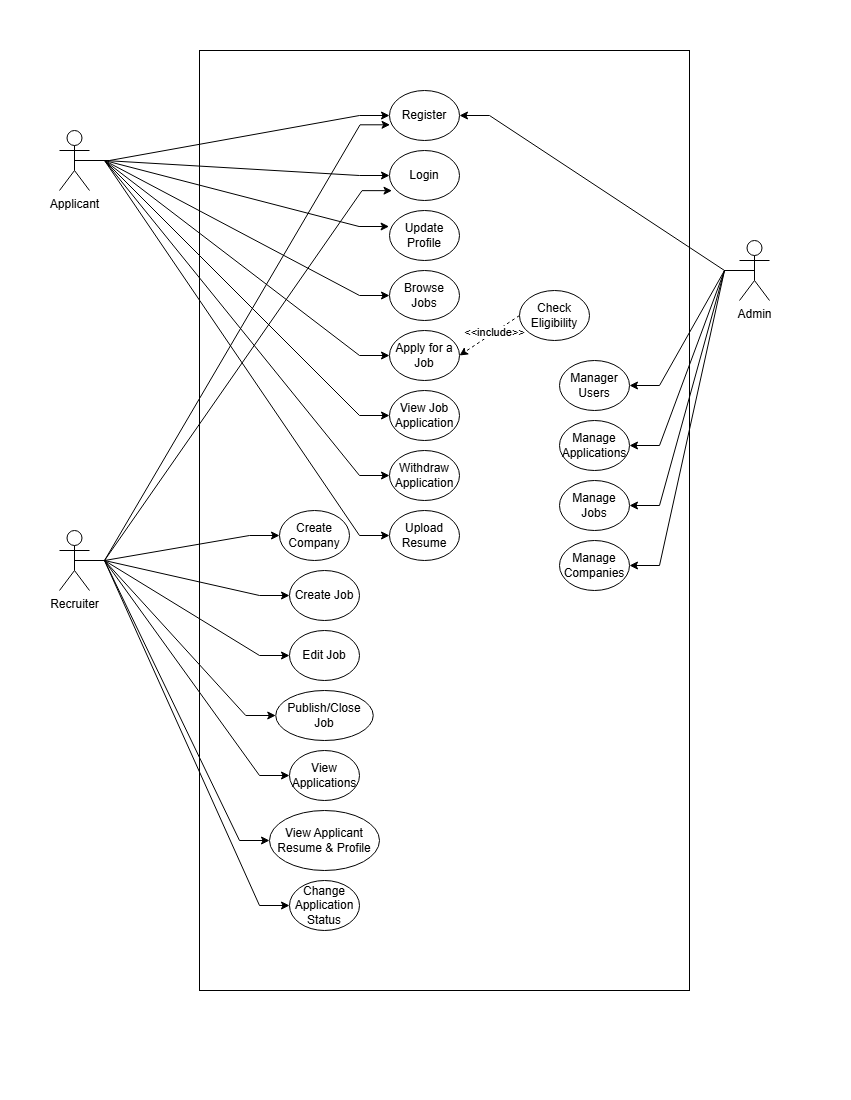

The diagram above was exported from draw.io. Its source (the exported page's mxGraphModel, read from the mxfile embedded in the PNG):
<mxGraphModel dx="1956" dy="1044" grid="1" gridSize="10" guides="1" tooltips="1" connect="1" arrows="1" fold="1" page="1" pageScale="1" pageWidth="850" pageHeight="1100" math="0" shadow="0">
  <root>
    <mxCell id="0" />
    <mxCell id="1" parent="0" />
    <mxCell id="nAu_DaXnrOOzBlXY1ilE-58" parent="1" style="rounded=0;whiteSpace=wrap;html=1;" value="" vertex="1">
      <mxGeometry height="940" width="490" x="200" y="50" as="geometry" />
    </mxCell>
    <mxCell id="nAu_DaXnrOOzBlXY1ilE-43" edge="1" parent="1" source="nAu_DaXnrOOzBlXY1ilE-2" style="edgeStyle=entityRelationEdgeStyle;rounded=0;orthogonalLoop=1;jettySize=auto;html=1;exitX=0.5;exitY=0.5;exitDx=0;exitDy=0;exitPerimeter=0;entryX=0.008;entryY=0.686;entryDx=0;entryDy=0;entryPerimeter=0;" target="nAu_DaXnrOOzBlXY1ilE-9">
      <mxGeometry relative="1" as="geometry" />
    </mxCell>
    <mxCell id="nAu_DaXnrOOzBlXY1ilE-45" edge="1" parent="1" source="nAu_DaXnrOOzBlXY1ilE-2" style="edgeStyle=entityRelationEdgeStyle;rounded=0;orthogonalLoop=1;jettySize=auto;html=1;exitX=0.5;exitY=0.5;exitDx=0;exitDy=0;exitPerimeter=0;" target="nAu_DaXnrOOzBlXY1ilE-20">
      <mxGeometry relative="1" as="geometry" />
    </mxCell>
    <mxCell id="nAu_DaXnrOOzBlXY1ilE-46" edge="1" parent="1" source="nAu_DaXnrOOzBlXY1ilE-2" style="edgeStyle=entityRelationEdgeStyle;rounded=0;orthogonalLoop=1;jettySize=auto;html=1;exitX=0.5;exitY=0.5;exitDx=0;exitDy=0;exitPerimeter=0;entryX=0;entryY=0.5;entryDx=0;entryDy=0;" target="nAu_DaXnrOOzBlXY1ilE-21">
      <mxGeometry relative="1" as="geometry" />
    </mxCell>
    <mxCell id="nAu_DaXnrOOzBlXY1ilE-47" edge="1" parent="1" source="nAu_DaXnrOOzBlXY1ilE-2" style="edgeStyle=entityRelationEdgeStyle;rounded=0;orthogonalLoop=1;jettySize=auto;html=1;exitX=0.5;exitY=0.5;exitDx=0;exitDy=0;exitPerimeter=0;entryX=0;entryY=0.5;entryDx=0;entryDy=0;" target="nAu_DaXnrOOzBlXY1ilE-22">
      <mxGeometry relative="1" as="geometry" />
    </mxCell>
    <mxCell id="nAu_DaXnrOOzBlXY1ilE-48" edge="1" parent="1" source="nAu_DaXnrOOzBlXY1ilE-2" style="edgeStyle=entityRelationEdgeStyle;rounded=0;orthogonalLoop=1;jettySize=auto;html=1;exitX=0.5;exitY=0.5;exitDx=0;exitDy=0;exitPerimeter=0;entryX=0;entryY=0.5;entryDx=0;entryDy=0;" target="nAu_DaXnrOOzBlXY1ilE-23">
      <mxGeometry relative="1" as="geometry" />
    </mxCell>
    <mxCell id="nAu_DaXnrOOzBlXY1ilE-49" edge="1" parent="1" source="nAu_DaXnrOOzBlXY1ilE-2" style="edgeStyle=entityRelationEdgeStyle;rounded=0;orthogonalLoop=1;jettySize=auto;html=1;exitX=0.5;exitY=0.5;exitDx=0;exitDy=0;exitPerimeter=0;entryX=0;entryY=0.5;entryDx=0;entryDy=0;" target="nAu_DaXnrOOzBlXY1ilE-24">
      <mxGeometry relative="1" as="geometry" />
    </mxCell>
    <mxCell id="nAu_DaXnrOOzBlXY1ilE-50" edge="1" parent="1" source="nAu_DaXnrOOzBlXY1ilE-2" style="edgeStyle=entityRelationEdgeStyle;rounded=0;orthogonalLoop=1;jettySize=auto;html=1;exitX=0.5;exitY=0.5;exitDx=0;exitDy=0;exitPerimeter=0;entryX=0;entryY=0.5;entryDx=0;entryDy=0;" target="nAu_DaXnrOOzBlXY1ilE-25">
      <mxGeometry relative="1" as="geometry" />
    </mxCell>
    <mxCell id="nAu_DaXnrOOzBlXY1ilE-51" edge="1" parent="1" source="nAu_DaXnrOOzBlXY1ilE-2" style="edgeStyle=entityRelationEdgeStyle;rounded=0;orthogonalLoop=1;jettySize=auto;html=1;exitX=0.5;exitY=0.5;exitDx=0;exitDy=0;exitPerimeter=0;entryX=0;entryY=0.5;entryDx=0;entryDy=0;" target="nAu_DaXnrOOzBlXY1ilE-26">
      <mxGeometry relative="1" as="geometry" />
    </mxCell>
    <mxCell id="nAu_DaXnrOOzBlXY1ilE-2" parent="1" style="shape=umlActor;verticalLabelPosition=bottom;verticalAlign=top;html=1;outlineConnect=0;" value="Recruiter" vertex="1">
      <mxGeometry height="60" width="30" x="60" y="530" as="geometry" />
    </mxCell>
    <mxCell id="nAu_DaXnrOOzBlXY1ilE-38" edge="1" parent="1" source="nAu_DaXnrOOzBlXY1ilE-3" style="edgeStyle=entityRelationEdgeStyle;rounded=0;orthogonalLoop=1;jettySize=auto;html=1;exitX=0.5;exitY=0.5;exitDx=0;exitDy=0;exitPerimeter=0;entryX=1;entryY=0.5;entryDx=0;entryDy=0;" target="nAu_DaXnrOOzBlXY1ilE-9">
      <mxGeometry relative="1" as="geometry" />
    </mxCell>
    <mxCell id="nAu_DaXnrOOzBlXY1ilE-40" edge="1" parent="1" source="nAu_DaXnrOOzBlXY1ilE-3" style="edgeStyle=entityRelationEdgeStyle;rounded=0;orthogonalLoop=1;jettySize=auto;html=1;exitX=0.5;exitY=0.5;exitDx=0;exitDy=0;exitPerimeter=0;entryX=1;entryY=0.5;entryDx=0;entryDy=0;" target="nAu_DaXnrOOzBlXY1ilE-28">
      <mxGeometry relative="1" as="geometry" />
    </mxCell>
    <mxCell id="nAu_DaXnrOOzBlXY1ilE-41" edge="1" parent="1" source="nAu_DaXnrOOzBlXY1ilE-3" style="edgeStyle=entityRelationEdgeStyle;rounded=0;orthogonalLoop=1;jettySize=auto;html=1;exitX=0.5;exitY=0.5;exitDx=0;exitDy=0;exitPerimeter=0;entryX=1;entryY=0.5;entryDx=0;entryDy=0;" target="nAu_DaXnrOOzBlXY1ilE-29">
      <mxGeometry relative="1" as="geometry" />
    </mxCell>
    <mxCell id="nAu_DaXnrOOzBlXY1ilE-42" edge="1" parent="1" source="nAu_DaXnrOOzBlXY1ilE-3" style="edgeStyle=entityRelationEdgeStyle;rounded=0;orthogonalLoop=1;jettySize=auto;html=1;exitX=0.5;exitY=0.5;exitDx=0;exitDy=0;exitPerimeter=0;entryX=1;entryY=0.5;entryDx=0;entryDy=0;" target="nAu_DaXnrOOzBlXY1ilE-30">
      <mxGeometry relative="1" as="geometry" />
    </mxCell>
    <mxCell id="nAu_DaXnrOOzBlXY1ilE-3" parent="1" style="shape=umlActor;verticalLabelPosition=bottom;verticalAlign=top;html=1;outlineConnect=0;" value="Admin&lt;div&gt;&lt;br&gt;&lt;/div&gt;" vertex="1">
      <mxGeometry height="60" width="30" x="740" y="240" as="geometry" />
    </mxCell>
    <mxCell id="nAu_DaXnrOOzBlXY1ilE-31" edge="1" parent="1" style="rounded=0;orthogonalLoop=1;jettySize=auto;html=1;entryX=0;entryY=0.5;entryDx=0;entryDy=0;edgeStyle=entityRelationEdgeStyle;" target="nAu_DaXnrOOzBlXY1ilE-9">
      <mxGeometry relative="1" as="geometry">
        <mxPoint x="80" y="160" as="sourcePoint" />
      </mxGeometry>
    </mxCell>
    <mxCell id="nAu_DaXnrOOzBlXY1ilE-32" edge="1" parent="1" source="nAu_DaXnrOOzBlXY1ilE-6" style="rounded=0;orthogonalLoop=1;jettySize=auto;html=1;exitX=0.5;exitY=0.5;exitDx=0;exitDy=0;exitPerimeter=0;entryX=0;entryY=0.5;entryDx=0;entryDy=0;edgeStyle=entityRelationEdgeStyle;" target="nAu_DaXnrOOzBlXY1ilE-10">
      <mxGeometry relative="1" as="geometry" />
    </mxCell>
    <mxCell id="nAu_DaXnrOOzBlXY1ilE-34" edge="1" parent="1" source="nAu_DaXnrOOzBlXY1ilE-6" style="edgeStyle=entityRelationEdgeStyle;rounded=0;orthogonalLoop=1;jettySize=auto;html=1;exitX=0.5;exitY=0.5;exitDx=0;exitDy=0;exitPerimeter=0;entryX=0;entryY=0.5;entryDx=0;entryDy=0;" target="nAu_DaXnrOOzBlXY1ilE-16">
      <mxGeometry relative="1" as="geometry" />
    </mxCell>
    <mxCell id="nAu_DaXnrOOzBlXY1ilE-35" edge="1" parent="1" source="nAu_DaXnrOOzBlXY1ilE-6" style="edgeStyle=entityRelationEdgeStyle;rounded=0;orthogonalLoop=1;jettySize=auto;html=1;exitX=0.5;exitY=0.5;exitDx=0;exitDy=0;exitPerimeter=0;entryX=0;entryY=0.5;entryDx=0;entryDy=0;" target="nAu_DaXnrOOzBlXY1ilE-17">
      <mxGeometry relative="1" as="geometry" />
    </mxCell>
    <mxCell id="nAu_DaXnrOOzBlXY1ilE-36" edge="1" parent="1" source="nAu_DaXnrOOzBlXY1ilE-6" style="edgeStyle=entityRelationEdgeStyle;rounded=0;orthogonalLoop=1;jettySize=auto;html=1;exitX=0.5;exitY=0.5;exitDx=0;exitDy=0;exitPerimeter=0;entryX=0;entryY=0.5;entryDx=0;entryDy=0;" target="nAu_DaXnrOOzBlXY1ilE-18">
      <mxGeometry relative="1" as="geometry" />
    </mxCell>
    <mxCell id="nAu_DaXnrOOzBlXY1ilE-37" edge="1" parent="1" source="nAu_DaXnrOOzBlXY1ilE-6" style="edgeStyle=entityRelationEdgeStyle;rounded=0;orthogonalLoop=1;jettySize=auto;html=1;exitX=0.5;exitY=0.5;exitDx=0;exitDy=0;exitPerimeter=0;entryX=0;entryY=0.5;entryDx=0;entryDy=0;" target="nAu_DaXnrOOzBlXY1ilE-19">
      <mxGeometry relative="1" as="geometry" />
    </mxCell>
    <mxCell id="nAu_DaXnrOOzBlXY1ilE-57" edge="1" parent="1" source="nAu_DaXnrOOzBlXY1ilE-6" style="edgeStyle=entityRelationEdgeStyle;rounded=0;orthogonalLoop=1;jettySize=auto;html=1;exitX=0.5;exitY=0.5;exitDx=0;exitDy=0;exitPerimeter=0;entryX=0;entryY=0.5;entryDx=0;entryDy=0;" target="nAu_DaXnrOOzBlXY1ilE-12">
      <mxGeometry relative="1" as="geometry" />
    </mxCell>
    <mxCell id="nAu_DaXnrOOzBlXY1ilE-6" parent="1" style="shape=umlActor;verticalLabelPosition=bottom;verticalAlign=top;html=1;outlineConnect=0;" value="Applicant" vertex="1">
      <mxGeometry height="60" width="30" x="60" y="130" as="geometry" />
    </mxCell>
    <mxCell id="nAu_DaXnrOOzBlXY1ilE-9" parent="1" style="ellipse;whiteSpace=wrap;html=1;" value="Register" vertex="1">
      <mxGeometry height="50" width="70" x="390" y="90" as="geometry" />
    </mxCell>
    <mxCell id="nAu_DaXnrOOzBlXY1ilE-10" parent="1" style="ellipse;whiteSpace=wrap;html=1;" value="Login" vertex="1">
      <mxGeometry height="50" width="70" x="390" y="150" as="geometry" />
    </mxCell>
    <mxCell id="nAu_DaXnrOOzBlXY1ilE-11" parent="1" style="ellipse;whiteSpace=wrap;html=1;" value="Update Profile" vertex="1">
      <mxGeometry height="50" width="70" x="390" y="210" as="geometry" />
    </mxCell>
    <mxCell id="nAu_DaXnrOOzBlXY1ilE-12" parent="1" style="ellipse;whiteSpace=wrap;html=1;" value="Upload Resume" vertex="1">
      <mxGeometry height="50" width="70" x="390" y="510" as="geometry" />
    </mxCell>
    <mxCell id="nAu_DaXnrOOzBlXY1ilE-16" parent="1" style="ellipse;whiteSpace=wrap;html=1;" value="Browse Jobs" vertex="1">
      <mxGeometry height="50" width="70" x="390" y="270" as="geometry" />
    </mxCell>
    <mxCell id="nAu_DaXnrOOzBlXY1ilE-17" parent="1" style="ellipse;whiteSpace=wrap;html=1;" value="Apply for a Job" vertex="1">
      <mxGeometry height="50" width="70" x="390" y="330" as="geometry" />
    </mxCell>
    <mxCell id="nAu_DaXnrOOzBlXY1ilE-18" parent="1" style="ellipse;whiteSpace=wrap;html=1;" value="View Job Application" vertex="1">
      <mxGeometry height="50" width="70" x="390" y="390" as="geometry" />
    </mxCell>
    <mxCell id="nAu_DaXnrOOzBlXY1ilE-19" parent="1" style="ellipse;whiteSpace=wrap;html=1;" value="Withdraw Application" vertex="1">
      <mxGeometry height="50" width="70" x="390" y="450" as="geometry" />
    </mxCell>
    <mxCell id="nAu_DaXnrOOzBlXY1ilE-20" parent="1" style="ellipse;whiteSpace=wrap;html=1;" value="Create Company" vertex="1">
      <mxGeometry height="50" width="70" x="280" y="510" as="geometry" />
    </mxCell>
    <mxCell id="nAu_DaXnrOOzBlXY1ilE-21" parent="1" style="ellipse;whiteSpace=wrap;html=1;" value="Create Job" vertex="1">
      <mxGeometry height="50" width="70" x="290" y="570" as="geometry" />
    </mxCell>
    <mxCell id="nAu_DaXnrOOzBlXY1ilE-22" parent="1" style="ellipse;whiteSpace=wrap;html=1;" value="Edit Job" vertex="1">
      <mxGeometry height="50" width="70" x="290" y="630" as="geometry" />
    </mxCell>
    <mxCell id="nAu_DaXnrOOzBlXY1ilE-23" parent="1" style="ellipse;whiteSpace=wrap;html=1;" value="Publish/Close Job" vertex="1">
      <mxGeometry height="50" width="97.5" x="276.25" y="690" as="geometry" />
    </mxCell>
    <mxCell id="nAu_DaXnrOOzBlXY1ilE-24" parent="1" style="ellipse;whiteSpace=wrap;html=1;" value="View Applications" vertex="1">
      <mxGeometry height="50" width="70" x="290" y="750" as="geometry" />
    </mxCell>
    <mxCell id="nAu_DaXnrOOzBlXY1ilE-25" parent="1" style="ellipse;whiteSpace=wrap;html=1;" value="View Applicant Resume &amp;amp; Profile" vertex="1">
      <mxGeometry height="60" width="110" x="270" y="810" as="geometry" />
    </mxCell>
    <mxCell id="nAu_DaXnrOOzBlXY1ilE-26" parent="1" style="ellipse;whiteSpace=wrap;html=1;" value="Change Application Status" vertex="1">
      <mxGeometry height="50" width="70" x="290" y="880" as="geometry" />
    </mxCell>
    <mxCell id="nAu_DaXnrOOzBlXY1ilE-27" parent="1" style="ellipse;whiteSpace=wrap;html=1;" value="Manager Users" vertex="1">
      <mxGeometry height="50" width="70" x="560" y="360" as="geometry" />
    </mxCell>
    <mxCell id="nAu_DaXnrOOzBlXY1ilE-28" parent="1" style="ellipse;whiteSpace=wrap;html=1;" value="Manage Applications" vertex="1">
      <mxGeometry height="50" width="70" x="560" y="420" as="geometry" />
    </mxCell>
    <mxCell id="nAu_DaXnrOOzBlXY1ilE-29" parent="1" style="ellipse;whiteSpace=wrap;html=1;" value="Manage Jobs" vertex="1">
      <mxGeometry height="50" width="70" x="560" y="480" as="geometry" />
    </mxCell>
    <mxCell id="nAu_DaXnrOOzBlXY1ilE-30" parent="1" style="ellipse;whiteSpace=wrap;html=1;" value="Manage Companies" vertex="1">
      <mxGeometry height="50" width="70" x="560" y="540" as="geometry" />
    </mxCell>
    <mxCell id="nAu_DaXnrOOzBlXY1ilE-33" edge="1" parent="1" source="nAu_DaXnrOOzBlXY1ilE-6" style="edgeStyle=entityRelationEdgeStyle;rounded=0;orthogonalLoop=1;jettySize=auto;html=1;exitX=0.5;exitY=0.5;exitDx=0;exitDy=0;exitPerimeter=0;entryX=-0.006;entryY=0.32;entryDx=0;entryDy=0;entryPerimeter=0;" target="nAu_DaXnrOOzBlXY1ilE-11">
      <mxGeometry relative="1" as="geometry" />
    </mxCell>
    <mxCell id="nAu_DaXnrOOzBlXY1ilE-39" edge="1" parent="1" source="nAu_DaXnrOOzBlXY1ilE-3" style="edgeStyle=entityRelationEdgeStyle;rounded=0;orthogonalLoop=1;jettySize=auto;html=1;exitX=0.5;exitY=0.5;exitDx=0;exitDy=0;exitPerimeter=0;entryX=1;entryY=0.5;entryDx=0;entryDy=0;" target="nAu_DaXnrOOzBlXY1ilE-27">
      <mxGeometry relative="1" as="geometry" />
    </mxCell>
    <mxCell id="nAu_DaXnrOOzBlXY1ilE-44" edge="1" parent="1" source="nAu_DaXnrOOzBlXY1ilE-2" style="edgeStyle=entityRelationEdgeStyle;rounded=0;orthogonalLoop=1;jettySize=auto;html=1;exitX=0.5;exitY=0.5;exitDx=0;exitDy=0;exitPerimeter=0;entryX=0.036;entryY=0.803;entryDx=0;entryDy=0;entryPerimeter=0;" target="nAu_DaXnrOOzBlXY1ilE-10">
      <mxGeometry relative="1" as="geometry" />
    </mxCell>
    <mxCell id="nAu_DaXnrOOzBlXY1ilE-54" edge="1" parent="1" source="nAu_DaXnrOOzBlXY1ilE-53" style="rounded=0;orthogonalLoop=1;jettySize=auto;html=1;exitX=0;exitY=0.5;exitDx=0;exitDy=0;entryX=1;entryY=0.5;entryDx=0;entryDy=0;dashed=1;" target="nAu_DaXnrOOzBlXY1ilE-17">
      <mxGeometry relative="1" as="geometry" />
    </mxCell>
    <mxCell id="nAu_DaXnrOOzBlXY1ilE-55" connectable="0" parent="nAu_DaXnrOOzBlXY1ilE-54" style="edgeLabel;html=1;align=center;verticalAlign=middle;resizable=0;points=[];" value="&amp;lt;&amp;lt;include&amp;gt;&amp;gt;" vertex="1">
      <mxGeometry relative="1" x="-0.141" y="-1" as="geometry">
        <mxPoint as="offset" />
      </mxGeometry>
    </mxCell>
    <mxCell id="nAu_DaXnrOOzBlXY1ilE-53" parent="1" style="ellipse;whiteSpace=wrap;html=1;" value="Check Eligibility" vertex="1">
      <mxGeometry height="50" width="70" x="520" y="290" as="geometry" />
    </mxCell>
  </root>
</mxGraphModel>